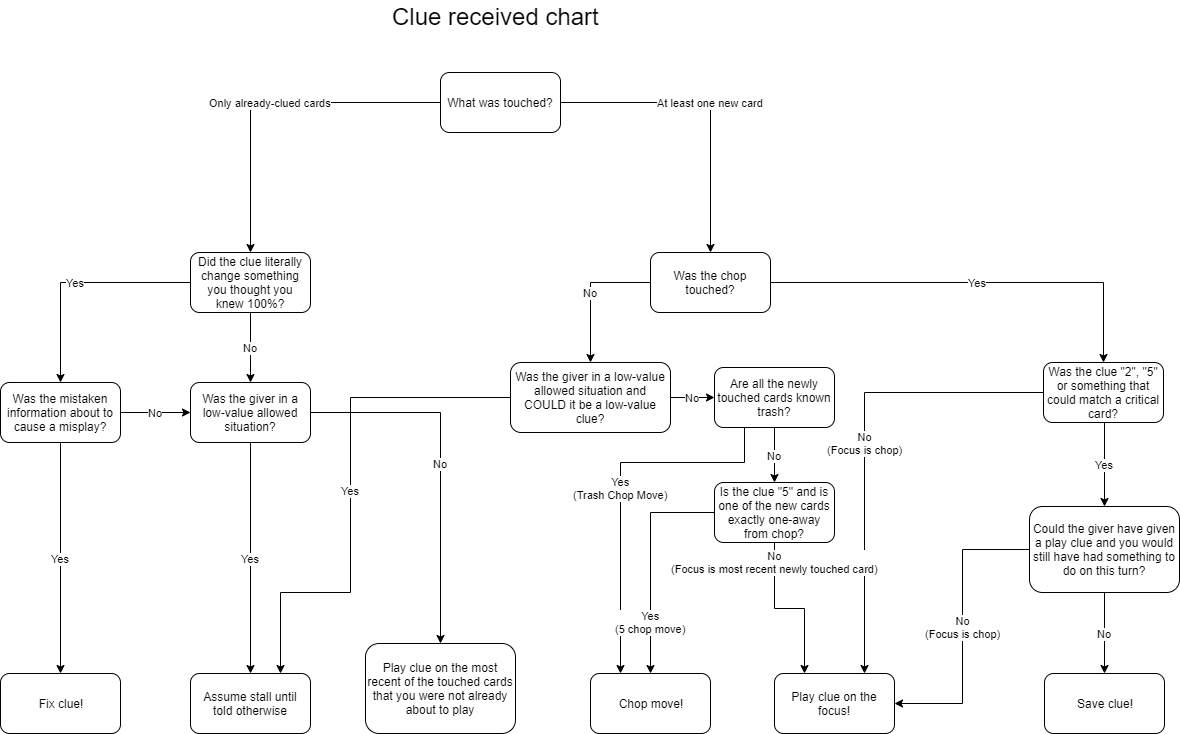

The diagram above was exported from draw.io. Its source (the exported page's mxGraphModel, read from the mxfile embedded in the PNG):
<mxGraphModel dx="2249" dy="794" grid="1" gridSize="10" guides="1" tooltips="1" connect="1" arrows="1" fold="1" page="1" pageScale="1" pageWidth="827" pageHeight="1169" math="0" shadow="0">
  <root>
    <mxCell id="0" />
    <mxCell id="1" parent="0" />
    <mxCell id="87Q4N4Co7jAyM3LEcJZr-3" value="Only already-clued cards" style="edgeStyle=orthogonalEdgeStyle;rounded=0;orthogonalLoop=1;jettySize=auto;html=1;exitX=0;exitY=0.5;exitDx=0;exitDy=0;entryX=0.5;entryY=0;entryDx=0;entryDy=0;" parent="1" source="87Q4N4Co7jAyM3LEcJZr-1" target="87Q4N4Co7jAyM3LEcJZr-2" edge="1">
      <mxGeometry relative="1" as="geometry" />
    </mxCell>
    <mxCell id="87Q4N4Co7jAyM3LEcJZr-5" value="At least one new card" style="edgeStyle=orthogonalEdgeStyle;rounded=0;orthogonalLoop=1;jettySize=auto;html=1;exitX=1;exitY=0.5;exitDx=0;exitDy=0;entryX=0.5;entryY=0;entryDx=0;entryDy=0;" parent="1" source="87Q4N4Co7jAyM3LEcJZr-1" target="87Q4N4Co7jAyM3LEcJZr-4" edge="1">
      <mxGeometry relative="1" as="geometry" />
    </mxCell>
    <mxCell id="87Q4N4Co7jAyM3LEcJZr-1" value="What was touched?" style="rounded=1;whiteSpace=wrap;html=1;" parent="1" vertex="1">
      <mxGeometry x="290" y="90" width="120" height="60" as="geometry" />
    </mxCell>
    <mxCell id="87Q4N4Co7jAyM3LEcJZr-10" value="Yes" style="edgeStyle=orthogonalEdgeStyle;rounded=0;orthogonalLoop=1;jettySize=auto;html=1;exitX=0;exitY=0.5;exitDx=0;exitDy=0;entryX=0.5;entryY=0;entryDx=0;entryDy=0;" parent="1" source="87Q4N4Co7jAyM3LEcJZr-2" target="87Q4N4Co7jAyM3LEcJZr-9" edge="1">
      <mxGeometry relative="1" as="geometry" />
    </mxCell>
    <mxCell id="87Q4N4Co7jAyM3LEcJZr-12" value="No" style="edgeStyle=orthogonalEdgeStyle;rounded=0;orthogonalLoop=1;jettySize=auto;html=1;exitX=0.5;exitY=1;exitDx=0;exitDy=0;entryX=0.5;entryY=0;entryDx=0;entryDy=0;" parent="1" source="87Q4N4Co7jAyM3LEcJZr-2" target="87Q4N4Co7jAyM3LEcJZr-11" edge="1">
      <mxGeometry relative="1" as="geometry" />
    </mxCell>
    <mxCell id="87Q4N4Co7jAyM3LEcJZr-2" value="Did the clue literally change something you thought you knew 100%?" style="rounded=1;whiteSpace=wrap;html=1;" parent="1" vertex="1">
      <mxGeometry x="40" y="270" width="120" height="60" as="geometry" />
    </mxCell>
    <mxCell id="87Q4N4Co7jAyM3LEcJZr-24" value="Yes" style="edgeStyle=orthogonalEdgeStyle;rounded=0;orthogonalLoop=1;jettySize=auto;html=1;exitX=1;exitY=0.5;exitDx=0;exitDy=0;entryX=0.5;entryY=0;entryDx=0;entryDy=0;" parent="1" source="87Q4N4Co7jAyM3LEcJZr-4" target="87Q4N4Co7jAyM3LEcJZr-22" edge="1">
      <mxGeometry relative="1" as="geometry" />
    </mxCell>
    <mxCell id="87Q4N4Co7jAyM3LEcJZr-25" value="No" style="edgeStyle=orthogonalEdgeStyle;rounded=0;orthogonalLoop=1;jettySize=auto;html=1;exitX=0;exitY=0.5;exitDx=0;exitDy=0;entryX=0.5;entryY=0;entryDx=0;entryDy=0;" parent="1" source="87Q4N4Co7jAyM3LEcJZr-4" target="87Q4N4Co7jAyM3LEcJZr-31" edge="1">
      <mxGeometry relative="1" as="geometry">
        <mxPoint x="440" y="380" as="targetPoint" />
        <Array as="points">
          <mxPoint x="440" y="300" />
        </Array>
      </mxGeometry>
    </mxCell>
    <mxCell id="87Q4N4Co7jAyM3LEcJZr-4" value="Was the chop touched?" style="rounded=1;whiteSpace=wrap;html=1;" parent="1" vertex="1">
      <mxGeometry x="500" y="270" width="120" height="60" as="geometry" />
    </mxCell>
    <mxCell id="87Q4N4Co7jAyM3LEcJZr-14" value="Yes" style="edgeStyle=orthogonalEdgeStyle;rounded=0;orthogonalLoop=1;jettySize=auto;html=1;exitX=0.5;exitY=1;exitDx=0;exitDy=0;entryX=0.5;entryY=0;entryDx=0;entryDy=0;" parent="1" source="87Q4N4Co7jAyM3LEcJZr-9" target="87Q4N4Co7jAyM3LEcJZr-13" edge="1">
      <mxGeometry relative="1" as="geometry" />
    </mxCell>
    <mxCell id="87Q4N4Co7jAyM3LEcJZr-15" value="No" style="edgeStyle=orthogonalEdgeStyle;rounded=0;orthogonalLoop=1;jettySize=auto;html=1;exitX=1;exitY=0.5;exitDx=0;exitDy=0;entryX=0;entryY=0.5;entryDx=0;entryDy=0;" parent="1" source="87Q4N4Co7jAyM3LEcJZr-9" target="87Q4N4Co7jAyM3LEcJZr-11" edge="1">
      <mxGeometry relative="1" as="geometry" />
    </mxCell>
    <mxCell id="87Q4N4Co7jAyM3LEcJZr-9" value="Was the mistaken information about to cause a misplay?" style="rounded=1;whiteSpace=wrap;html=1;" parent="1" vertex="1">
      <mxGeometry x="-150" y="400" width="120" height="60" as="geometry" />
    </mxCell>
    <mxCell id="87Q4N4Co7jAyM3LEcJZr-17" value="Yes" style="edgeStyle=orthogonalEdgeStyle;rounded=0;orthogonalLoop=1;jettySize=auto;html=1;exitX=0.5;exitY=1;exitDx=0;exitDy=0;" parent="1" source="87Q4N4Co7jAyM3LEcJZr-11" target="87Q4N4Co7jAyM3LEcJZr-16" edge="1">
      <mxGeometry relative="1" as="geometry" />
    </mxCell>
    <mxCell id="87Q4N4Co7jAyM3LEcJZr-21" value="No" style="edgeStyle=orthogonalEdgeStyle;rounded=0;orthogonalLoop=1;jettySize=auto;html=1;exitX=1;exitY=0.5;exitDx=0;exitDy=0;entryX=0.5;entryY=0;entryDx=0;entryDy=0;" parent="1" source="87Q4N4Co7jAyM3LEcJZr-11" target="87Q4N4Co7jAyM3LEcJZr-18" edge="1">
      <mxGeometry relative="1" as="geometry" />
    </mxCell>
    <mxCell id="87Q4N4Co7jAyM3LEcJZr-11" value="Was the giver in a low-value allowed situation?" style="rounded=1;whiteSpace=wrap;html=1;" parent="1" vertex="1">
      <mxGeometry x="40" y="400" width="120" height="60" as="geometry" />
    </mxCell>
    <mxCell id="87Q4N4Co7jAyM3LEcJZr-13" value="Fix clue!" style="rounded=1;whiteSpace=wrap;html=1;" parent="1" vertex="1">
      <mxGeometry x="-150" y="691" width="120" height="60" as="geometry" />
    </mxCell>
    <mxCell id="87Q4N4Co7jAyM3LEcJZr-16" value="Assume stall until told otherwise" style="rounded=1;whiteSpace=wrap;html=1;" parent="1" vertex="1">
      <mxGeometry x="40" y="691" width="120" height="60" as="geometry" />
    </mxCell>
    <mxCell id="87Q4N4Co7jAyM3LEcJZr-18" value="Play clue on the most recent of the touched cards that you were not already about to play" style="rounded=1;whiteSpace=wrap;html=1;" parent="1" vertex="1">
      <mxGeometry x="215" y="661" width="150" height="90" as="geometry" />
    </mxCell>
    <mxCell id="87Q4N4Co7jAyM3LEcJZr-29" value="Yes" style="edgeStyle=orthogonalEdgeStyle;rounded=0;orthogonalLoop=1;jettySize=auto;html=1;exitX=0.5;exitY=1;exitDx=0;exitDy=0;entryX=0.5;entryY=0;entryDx=0;entryDy=0;" parent="1" target="87Q4N4Co7jAyM3LEcJZr-28" edge="1">
      <mxGeometry relative="1" as="geometry">
        <mxPoint x="954" y="440" as="sourcePoint" />
      </mxGeometry>
    </mxCell>
    <mxCell id="87Q4N4Co7jAyM3LEcJZr-45" value="No&lt;br&gt;(Focus is chop)&lt;br&gt;" style="edgeStyle=orthogonalEdgeStyle;rounded=0;orthogonalLoop=1;jettySize=auto;html=1;exitX=0;exitY=0.5;exitDx=0;exitDy=0;entryX=0.75;entryY=0;entryDx=0;entryDy=0;" parent="1" source="87Q4N4Co7jAyM3LEcJZr-22" target="87Q4N4Co7jAyM3LEcJZr-35" edge="1">
      <mxGeometry relative="1" as="geometry" />
    </mxCell>
    <mxCell id="87Q4N4Co7jAyM3LEcJZr-22" value="Was the clue &quot;2&quot;, &quot;5&quot; or something that could match a critical card?" style="rounded=1;whiteSpace=wrap;html=1;" parent="1" vertex="1">
      <mxGeometry x="893" y="380" width="120" height="60" as="geometry" />
    </mxCell>
    <mxCell id="87Q4N4Co7jAyM3LEcJZr-26" value="Save clue!" style="rounded=1;whiteSpace=wrap;html=1;" parent="1" vertex="1">
      <mxGeometry x="894" y="691" width="120" height="60" as="geometry" />
    </mxCell>
    <mxCell id="87Q4N4Co7jAyM3LEcJZr-30" value="No" style="edgeStyle=orthogonalEdgeStyle;rounded=0;orthogonalLoop=1;jettySize=auto;html=1;exitX=0.5;exitY=1;exitDx=0;exitDy=0;entryX=0.5;entryY=0;entryDx=0;entryDy=0;" parent="1" source="87Q4N4Co7jAyM3LEcJZr-28" target="87Q4N4Co7jAyM3LEcJZr-26" edge="1">
      <mxGeometry relative="1" as="geometry" />
    </mxCell>
    <mxCell id="87Q4N4Co7jAyM3LEcJZr-38" value="No&lt;br&gt;(Focus is chop)&lt;br&gt;" style="edgeStyle=orthogonalEdgeStyle;rounded=0;orthogonalLoop=1;jettySize=auto;html=1;exitX=0;exitY=0.5;exitDx=0;exitDy=0;entryX=1;entryY=0.5;entryDx=0;entryDy=0;" parent="1" source="87Q4N4Co7jAyM3LEcJZr-28" target="87Q4N4Co7jAyM3LEcJZr-35" edge="1">
      <mxGeometry relative="1" as="geometry" />
    </mxCell>
    <mxCell id="87Q4N4Co7jAyM3LEcJZr-28" value="Could the giver have given a play clue and you would still have had something to do on this turn?" style="rounded=1;whiteSpace=wrap;html=1;" parent="1" vertex="1">
      <mxGeometry x="879" y="524" width="150" height="86" as="geometry" />
    </mxCell>
    <mxCell id="87Q4N4Co7jAyM3LEcJZr-34" value="Yes" style="edgeStyle=orthogonalEdgeStyle;rounded=0;orthogonalLoop=1;jettySize=auto;html=1;exitX=0;exitY=0.5;exitDx=0;exitDy=0;entryX=0.75;entryY=0;entryDx=0;entryDy=0;" parent="1" source="87Q4N4Co7jAyM3LEcJZr-31" target="87Q4N4Co7jAyM3LEcJZr-16" edge="1">
      <mxGeometry relative="1" as="geometry">
        <Array as="points">
          <mxPoint x="200" y="415" />
          <mxPoint x="200" y="610" />
          <mxPoint x="130" y="610" />
        </Array>
      </mxGeometry>
    </mxCell>
    <mxCell id="87Q4N4Co7jAyM3LEcJZr-44" value="No" style="edgeStyle=orthogonalEdgeStyle;rounded=0;orthogonalLoop=1;jettySize=auto;html=1;exitX=1;exitY=0.5;exitDx=0;exitDy=0;entryX=0;entryY=0.5;entryDx=0;entryDy=0;" parent="1" source="87Q4N4Co7jAyM3LEcJZr-31" target="87Q4N4Co7jAyM3LEcJZr-40" edge="1">
      <mxGeometry relative="1" as="geometry" />
    </mxCell>
    <mxCell id="87Q4N4Co7jAyM3LEcJZr-31" value="Was the giver in a low-value allowed situation and COULD it be a low-value clue?" style="rounded=1;whiteSpace=wrap;html=1;" parent="1" vertex="1">
      <mxGeometry x="360" y="380" width="160" height="70" as="geometry" />
    </mxCell>
    <mxCell id="87Q4N4Co7jAyM3LEcJZr-35" value="Play clue on the focus!" style="rounded=1;whiteSpace=wrap;html=1;" parent="1" vertex="1">
      <mxGeometry x="624" y="691" width="120" height="60" as="geometry" />
    </mxCell>
    <mxCell id="87Q4N4Co7jAyM3LEcJZr-39" value="&lt;font style=&quot;font-size: 24px&quot;&gt;Clue received chart&lt;/font&gt;" style="text;html=1;resizable=0;points=[];autosize=1;align=left;verticalAlign=top;spacingTop=-4;" parent="1" vertex="1">
      <mxGeometry x="240" y="18" width="220" height="20" as="geometry" />
    </mxCell>
    <mxCell id="87Q4N4Co7jAyM3LEcJZr-46" value="No" style="edgeStyle=orthogonalEdgeStyle;rounded=0;orthogonalLoop=1;jettySize=auto;html=1;exitX=0.5;exitY=1;exitDx=0;exitDy=0;entryX=0.5;entryY=0;entryDx=0;entryDy=0;" parent="1" source="87Q4N4Co7jAyM3LEcJZr-40" target="87Q4N4Co7jAyM3LEcJZr-41" edge="1">
      <mxGeometry relative="1" as="geometry" />
    </mxCell>
    <mxCell id="87Q4N4Co7jAyM3LEcJZr-49" value="Yes&lt;br&gt;(Trash Chop Move)&lt;br&gt;" style="edgeStyle=orthogonalEdgeStyle;rounded=0;orthogonalLoop=1;jettySize=auto;html=1;exitX=0.25;exitY=1;exitDx=0;exitDy=0;entryX=0.25;entryY=0;entryDx=0;entryDy=0;" parent="1" source="87Q4N4Co7jAyM3LEcJZr-40" target="87Q4N4Co7jAyM3LEcJZr-48" edge="1">
      <mxGeometry relative="1" as="geometry">
        <Array as="points">
          <mxPoint x="594" y="480" />
          <mxPoint x="470" y="480" />
        </Array>
      </mxGeometry>
    </mxCell>
    <mxCell id="87Q4N4Co7jAyM3LEcJZr-40" value="Are all the newly touched cards known trash?" style="rounded=1;whiteSpace=wrap;html=1;" parent="1" vertex="1">
      <mxGeometry x="564" y="385" width="120" height="60" as="geometry" />
    </mxCell>
    <mxCell id="87Q4N4Co7jAyM3LEcJZr-47" value="No&lt;br&gt;(Focus is most recent newly touched card)&lt;br&gt;" style="edgeStyle=orthogonalEdgeStyle;rounded=0;orthogonalLoop=1;jettySize=auto;html=1;exitX=0.5;exitY=1;exitDx=0;exitDy=0;" parent="1" source="87Q4N4Co7jAyM3LEcJZr-41" edge="1">
      <mxGeometry x="-0.7516" relative="1" as="geometry">
        <mxPoint x="654" y="691" as="targetPoint" />
        <mxPoint as="offset" />
      </mxGeometry>
    </mxCell>
    <mxCell id="87Q4N4Co7jAyM3LEcJZr-50" value="Yes&lt;br&gt;(5 chop move)&lt;br&gt;" style="edgeStyle=orthogonalEdgeStyle;rounded=0;orthogonalLoop=1;jettySize=auto;html=1;exitX=0;exitY=0.5;exitDx=0;exitDy=0;entryX=0.5;entryY=0;entryDx=0;entryDy=0;" parent="1" source="87Q4N4Co7jAyM3LEcJZr-41" target="87Q4N4Co7jAyM3LEcJZr-48" edge="1">
      <mxGeometry x="0.5467" relative="1" as="geometry">
        <Array as="points">
          <mxPoint x="500" y="530" />
        </Array>
        <mxPoint as="offset" />
      </mxGeometry>
    </mxCell>
    <mxCell id="87Q4N4Co7jAyM3LEcJZr-41" value="Is the clue &quot;5&quot; and is one of the new cards exactly one-away from chop?" style="rounded=1;whiteSpace=wrap;html=1;" parent="1" vertex="1">
      <mxGeometry x="564" y="500" width="120" height="60" as="geometry" />
    </mxCell>
    <mxCell id="87Q4N4Co7jAyM3LEcJZr-48" value="Chop move!" style="rounded=1;whiteSpace=wrap;html=1;" parent="1" vertex="1">
      <mxGeometry x="440" y="691" width="120" height="60" as="geometry" />
    </mxCell>
  </root>
</mxGraphModel>